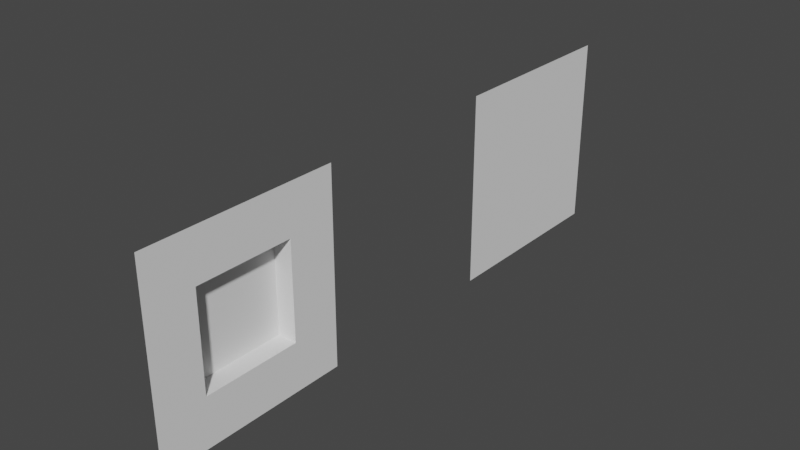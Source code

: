 # Source: Building.blend  (saved by Blender 3.2.14; exported with 4.5.12 LTS)
import bpy
from mathutils import Matrix  # noqa: F401  (used for matrix-valued properties, if any)

bpy.ops.wm.read_factory_settings(use_empty=True)
scene = bpy.context.scene
scene.name = 'Scene'

# ---- collections
col_collection = bpy.data.collections.new('Collection'); scene.collection.children.link(col_collection)

# ---- world
world_world = bpy.data.worlds.new('World'); scene.world = world_world
world_world.use_nodes = True; world_world.node_tree.nodes.clear()
_N = world_world.node_tree.nodes; _L = world_world.node_tree.links
n0 = _N.new('ShaderNodeOutputWorld'); n0.name = 'World Output'; n0.location = (300, 300)
n1 = _N.new('ShaderNodeBackground'); n1.name = 'Background'; n1.location = (10, 300)
n1.inputs[0].default_value = (0.05088, 0.05088, 0.05088, 1.0)
_L.new(n1.outputs[0], n0.inputs[0])
n0.is_active_output = True
world_world.color = (0.05088, 0.05088, 0.05088)
world_world.use_sun_shadow = False
world_world.sun_shadow_jitter_overblur = 0.0

# ---- meshes
me_plane_002 = bpy.data.meshes.new('Plane.002')
me_plane_002.from_pydata([(-8.941e-08, 1.367e-07, 0.5), (-1.49e-08, 1.017e-07, -0.5), (7.451e-08, 1.0, 0.5), (1.49e-07, 1.0, -0.5), (3.353e-08, 0.75, 0.5), (-7.451e-09, 0.5, 0.5), (-4.843e-08, 0.25, 0.5), (-7.078e-08, 1.28e-07, 0.25), (-5.215e-08, 1.192e-07, 1.49e-08), (-3.353e-08, 1.105e-07, -0.25), (2.608e-08, 0.25, -0.5), (6.706e-08, 0.5, -0.5), (1.08e-07, 0.75, -0.5), (1.304e-07, 1.0, -0.25), (1.118e-07, 1.0, 2.98e-08), (9.313e-08, 1.0, 0.25), (-2.98e-08, 0.25, 0.25), (1.118e-08, 0.5, 0.25), (5.215e-08, 0.75, 0.25), (-1.118e-08, 0.25, 1.863e-08), (7.078e-08, 0.75, 2.608e-08), (7.451e-09, 0.25, -0.25), (4.843e-08, 0.5, -0.25), (8.941e-08, 0.75, -0.25), (-0.1, 0.25, 0.25), (-0.1, 0.5, 0.25), (-0.1, 0.75, 0.25), (-0.1, 0.25, 1.863e-08), (-0.1, 0.5, 2.235e-08), (-0.1, 0.75, 2.608e-08), (-0.1, 0.25, -0.25), (-0.1, 0.5, -0.25), (-0.1, 0.75, -0.25)], [], [(23, 12, 3, 13), (4, 18, 15, 2), (18, 20, 14, 15), (20, 23, 13, 14), (0, 7, 16, 6), (6, 16, 17, 5), (5, 17, 18, 4), (7, 8, 19, 16), (22, 23, 32, 31), (17, 16, 24, 25), (8, 9, 21, 19), (16, 19, 27, 24), (20, 18, 26, 29), (9, 1, 10, 21), (21, 10, 11, 22), (22, 11, 12, 23), (24, 27, 28, 25), (25, 28, 29, 26), (27, 30, 31, 28), (28, 31, 32, 29), (23, 20, 29, 32), (19, 21, 30, 27), (18, 17, 25, 26), (21, 22, 31, 30)])
_uv = me_plane_002.uv_layers.new(name='UVMap')
_uv.uv.foreach_set('vector', [0.75, 0.75, 1.0, 0.75, 1.0, 1.0, 0.75, 1.0, 0.0, 0.75, 0.25, 0.75, 0.25, 1.0, 0.0, 1.0, 0.25, 0.75, 0.5, 0.75, 0.5, 1.0, 0.25, 1.0, 0.5, 0.75, 0.75, 0.75, 0.75, 1.0, 0.5, 1.0, 0.0, 0.0, 0.25, 0.0, 0.25, 0.25, 0.0, 0.25, 0.0, 0.25, 0.25, 0.25, 0.25, 0.5, 0.0, 0.5, 0.0, 0.5, 0.25, 0.5, 0.25, 0.75, 0.0, 0.75, 0.25, 0.0, 0.5, 0.0, 0.5, 0.25, 0.25, 0.25, 0.75, 0.5, 0.75, 0.75, 0.75, 0.75, 0.75, 0.5, 0.25, 0.5, 0.25, 0.25, 0.25, 0.25, 0.25, 0.5, 0.5, 0.0, 0.75, 0.0, 0.75, 0.25, 0.5, 0.25, 0.25, 0.25, 0.5, 0.25, 0.5, 0.25, 0.25, 0.25, 0.5, 0.75, 0.25, 0.75, 0.25, 0.75, 0.5, 0.75, 0.75, 0.0, 1.0, 0.0, 1.0, 0.25, 0.75, 0.25, 0.75, 0.25, 1.0, 0.25, 1.0, 0.5, 0.75, 0.5, 0.75, 0.5, 1.0, 0.5, 1.0, 0.75, 0.75, 0.75, 0.25, 0.25, 0.5, 0.25, 0.5, 0.5, 0.25, 0.5, 0.25, 0.5, 0.5, 0.5, 0.5, 0.75, 0.25, 0.75, 0.5, 0.25, 0.75, 0.25, 0.75, 0.5, 0.5, 0.5, 0.5, 0.5, 0.75, 0.5, 0.75, 0.75, 0.5, 0.75, 0.75, 0.75, 0.5, 0.75, 0.5, 0.75, 0.75, 0.75, 0.5, 0.25, 0.75, 0.25, 0.75, 0.25, 0.5, 0.25, 0.25, 0.75, 0.25, 0.5, 0.25, 0.5, 0.25, 0.75, 0.75, 0.25, 0.75, 0.5, 0.75, 0.5, 0.75, 0.25])
me_plane_002.use_remesh_fix_poles = True
me_plane_002.use_remesh_preserve_attributes = False
me_plane_002.update()
me_plane_001 = bpy.data.meshes.new('Plane.001')
me_plane_001.from_pydata([(-8.941e-08, 1.367e-07, 0.5), (-1.49e-08, 1.017e-07, -0.5), (7.451e-08, 1.0, 0.5), (1.49e-07, 1.0, -0.5)], [], [(0, 1, 3, 2)])
_uv = me_plane_001.uv_layers.new(name='UVMap')
_uv.uv.foreach_set('vector', [0.0, 0.0, 1.0, 0.0, 1.0, 1.0, 0.0, 1.0])
me_plane_001.use_remesh_fix_poles = True
me_plane_001.use_remesh_preserve_attributes = False
me_plane_001.update()

# ---- objects
ob_wall_lod0 = bpy.data.objects.new('Wall_LOD0', me_plane_002)
ob_wall_lod1 = bpy.data.objects.new('Wall_LOD1', me_plane_001)

# ---- transforms, parenting, visibility, modifiers, constraints
ob_wall_lod0.location = (0.0, 0.0, 0.0)
ob_wall_lod0.rotation_euler = (1.571, -0.0, 0.0)
ob_wall_lod1.location = (0.0, 2.0, 0.0)
ob_wall_lod1.rotation_euler = (1.571, -0.0, 0.0)

# ---- collection membership
col_collection.objects.link(ob_wall_lod0)
col_collection.objects.link(ob_wall_lod1)

# ---- scene / render settings (as saved in the file)
scene.frame_start = 1; scene.frame_end = 250; scene.frame_set(1)
scene.render.engine = 'BLENDER_EEVEE_NEXT'
scene.cycles.sampling_pattern = 'TABULATED_SOBOL'
scene.cycles.use_light_tree = False
scene.view_settings.view_transform = 'Filmic'
bpy.context.view_layer.update()

# ---- added for rendering (the .blend has no active camera and no usable light): camera, sun
cam_auto = bpy.data.cameras.new('AutoCamera')
cam_auto.lens = 50.0
cam_auto.sensor_width = 36.0
cam_auto.clip_end = 1000.0
ob_auto_camera = bpy.data.objects.new('AutoCamera', cam_auto)
scene.collection.objects.link(ob_auto_camera)
ob_auto_camera.location = (2.87728, -2.51274, 2.84182)
ob_auto_camera.rotation_euler = (1.09748, -7.21219e-08, 0.694738)
scene.camera = ob_auto_camera
light_auto_sun = bpy.data.lights.new('AutoSun', 'SUN')
light_auto_sun.energy = 3.0
light_auto_sun.angle = 0.0523599
ob_auto_sun = bpy.data.objects.new('AutoSun', light_auto_sun)
scene.collection.objects.link(ob_auto_sun)
ob_auto_sun.rotation_euler = (0.872665, 0.174533, 0.523599)
bpy.context.view_layer.update()

